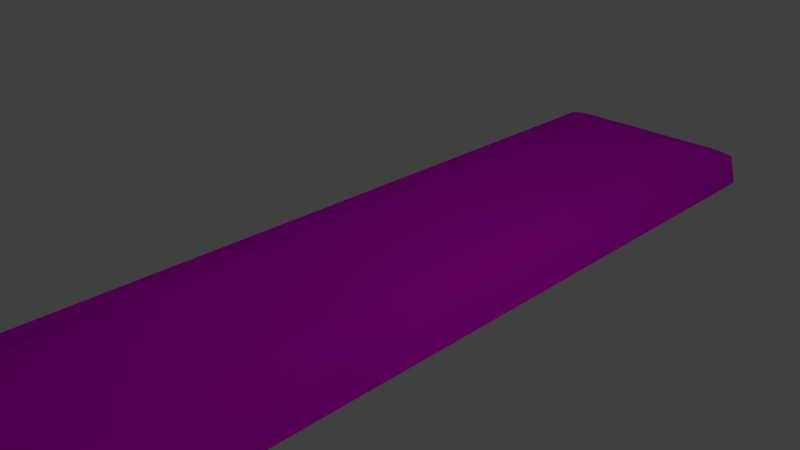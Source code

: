 # Source: betweenfloors.blend  (saved by Blender 2.66.1; exported with 4.5.12 LTS)
import bpy
from mathutils import Matrix  # noqa: F401  (used for matrix-valued properties, if any)

bpy.ops.wm.read_factory_settings(use_empty=True)
scene = bpy.context.scene
scene.name = 'Scene'

# ---- collections
col_collection_1 = bpy.data.collections.new('Collection 1'); scene.collection.children.link(col_collection_1)

# ---- images (referenced by path relative to the original .blend; pixels are not part of the script)
import os
ASSET_DIR = os.environ.get("B2B_ASSET_DIR", "")  # directory of the original .blend (textures are referenced by path, not embedded)
HERE = os.path.dirname(os.path.abspath(__file__))  # packed textures are extracted next to this script under _unpacked/

def load_image(name, relpath, width, height, colorspace="sRGB"):
    """Load a texture the original file referenced (path relative to the .blend, or extracted next to this script)."""
    p = next((c for c in (os.path.join(HERE, relpath), os.path.join(ASSET_DIR, relpath)) if relpath and os.path.exists(c)), "")
    if p:
        img = bpy.data.images.load(p, check_existing=True)
        img.name = name
    else:  # same state as the original file: an image datablock whose file is absent (Cycles renders it pink)
        img = bpy.data.images.new(name, width, height)
        img.source = "FILE"
        img.filepath = "//" + (relpath or name)
    img.colorspace_settings.name = colorspace
    return img
img_col_stone_1_jpg = load_image('col_stone_1.jpg', 'textures/col_stone_1.jpg', 1024, 1024, 'sRGB')

# ---- materials (node trees are filled in below, after node groups)
mat_material = bpy.data.materials.new('Material')
mat_material.alpha_threshold = 0.0
mat_material.roughness = 0.5
mat_material.line_color = (0.0, 0.0, 0.0, 1.0)

# ---- material node trees
mat_material.use_nodes = True; mat_material.node_tree.nodes.clear()
_N = mat_material.node_tree.nodes; _L = mat_material.node_tree.links
n0 = _N.new('ShaderNodeOutputMaterial'); n0.name = 'Material Output'; n0.location = (300, 300)
n0.width = 120
n1 = _N.new('ShaderNodeBsdfDiffuse'); n1.name = 'Diffuse BSDF'; n1.location = (10, 300)
n2 = _N.new('ShaderNodeTexImage'); n2.name = 'Image Texture'; n2.location = (-190, 300)
n2.width = 150
n2.image = img_col_stone_1_jpg
_L.new(n1.outputs[0], n0.inputs[0])
_L.new(n2.outputs[0], n1.inputs[0])
n0.is_active_output = True

# ---- world
world_world = bpy.data.worlds.new('World'); scene.world = world_world
world_world.color = (0.05088, 0.05088, 0.05088)
world_world.use_sun_shadow = False
world_world.sun_shadow_jitter_overblur = 0.0
world_world.cycles.sampling_method = 'MANUAL'
world_world.cycles.sample_map_resolution = 256

# ---- cameras
cam_camera = bpy.data.cameras.new('Camera')
cam_camera.clip_end = 100.0
cam_camera.lens = 35.0
cam_camera.sensor_width = 32.0
cam_camera.sensor_height = 18.0
cam_camera.ortho_scale = 7.314
cam_camera.dof.focus_distance = 0.0

# ---- lights
light_lamp = bpy.data.lights.new('Lamp', 'POINT')
light_lamp.transmission_factor = 0.0
light_lamp.cutoff_distance = 30.0
light_lamp.energy = 100.0
light_lamp.shadow_buffer_clip_start = 1.001
light_lamp.shadow_soft_size = 0.1
light_lamp.shadow_maximum_resolution = 0.006
light_lamp.use_absolute_resolution = True
light_lamp.cycles.use_multiple_importance_sampling = False

# ---- meshes
me_cube = bpy.data.meshes.new('Cube')
me_cube.from_pydata([(-1.709, -11.28, 0.5333), (-1.716, 1.107, 0.5333), (1.784, 1.107, 0.5559), (1.791, -11.28, 0.5559), (-0.9927, -11.18, 1.0), (-1.0, 1.0, 1.0), (1.0, 1.0, 1.0), (1.007, -11.18, 1.0), (-1.356, 1.377, 0.8954), (-1.638, 1.415, 0.8369), (-1.63, -11.59, 0.8369), (-1.348, -11.55, 0.8954), (1.283, 1.377, 0.9034), (1.529, 1.415, 0.8528), (1.291, -11.55, 0.9034), (1.537, -11.59, 0.8528)], [], [(10, 9, 1, 0), (9, 13, 2, 1), (13, 15, 3, 2), (15, 10, 0, 3), (0, 1, 2, 3), (7, 6, 5, 4), (4, 5, 8, 11), (11, 8, 9, 10), (5, 6, 12, 8), (8, 12, 13, 9), (6, 7, 14, 12), (12, 14, 15, 13), (7, 4, 11, 14), (14, 11, 10, 15)])
_uv = me_cube.uv_layers.new(name='UVMap')
_uv.uv.foreach_set('vector', [-0.2003, 0.08728, -0.2026, 1.014, -0.2257, 0.9917, -0.2236, 0.1092, -0.2026, 1.014, 0.7388, 1.014, 0.8145, 0.9917, -0.2257, 0.9917, 0.7388, 1.014, 0.7411, 0.08728, 0.8166, 0.1092, 0.8145, 0.9917, 0.7411, 0.08728, -0.2003, 0.08728, -0.2236, 0.1092, 0.8166, 0.1092, -0.2236, 0.1092, -0.2257, 0.9917, 0.8145, 0.9917, 0.8166, 0.1092, 0.5837, 0.1168, 0.5816, 0.984, -0.01294, 0.984, -0.01077, 0.1168, -0.01077, 0.1168, -0.01294, 0.984, -0.1187, 1.011, -0.1164, 0.08996, -0.1164, 0.08996, -0.1187, 1.011, -0.2026, 1.014, -0.2003, 0.08728, -0.01294, 0.984, 0.5816, 0.984, 0.6658, 1.011, -0.1187, 1.011, -0.1187, 1.011, 0.6658, 1.011, 0.7388, 1.014, -0.2026, 1.014, 0.5816, 0.984, 0.5837, 0.1168, 0.6681, 0.08996, 0.6658, 1.011, 0.6658, 1.011, 0.6681, 0.08996, 0.7411, 0.08728, 0.7388, 1.014, 0.5837, 0.1168, -0.01077, 0.1168, -0.1164, 0.08996, 0.6681, 0.08996, 0.6681, 0.08996, -0.1164, 0.08996, -0.2003, 0.08728, 0.7411, 0.08728])
me_cube.materials.append(mat_material)
me_cube.use_remesh_preserve_volume = False
me_cube.use_remesh_preserve_attributes = False
me_cube.use_mirror_vertex_groups = False
me_cube.update()

# ---- objects
ob_cube = bpy.data.objects.new('Cube', me_cube)
ob_lamp = bpy.data.objects.new('Lamp', light_lamp)
ob_camera = bpy.data.objects.new('Camera', cam_camera)

# ---- transforms, parenting, visibility, modifiers, constraints
ob_cube.location = (-0.05205, 5.104, -0.9292)
ob_cube.lineart.crease_threshold = 0.0
ob_lamp.location = (4.076, 1.005, 5.904)
ob_lamp.rotation_euler = (0.6503, 0.05522, 1.866)
ob_lamp.lock_rotations_4d = False
ob_lamp.empty_display_type = 'ARROWS'
ob_lamp.color = (0.0, 0.0, 0.0, 0.0)
ob_lamp.lineart.crease_threshold = 0.0
ob_camera.location = (7.481, -6.508, 5.344)
ob_camera.rotation_euler = (1.109, 0.01082, 0.8149)
ob_camera.lock_rotations_4d = False
ob_camera.empty_display_type = 'ARROWS'
ob_camera.color = (0.0, 0.0, 0.0, 0.0)
ob_camera.display_type = 'WIRE'
ob_camera.lineart.crease_threshold = 0.0

# ---- collection membership
col_collection_1.objects.link(ob_cube)
col_collection_1.objects.link(ob_lamp)
col_collection_1.objects.link(ob_camera)

# ---- scene / render settings (as saved in the file)
scene.camera = ob_camera
scene.frame_start = 1; scene.frame_end = 250; scene.frame_set(1)
scene.render.engine = 'CYCLES'
scene.render.image_settings.color_mode = 'RGB'
scene.render.image_settings.compression = 90
scene.render.resolution_percentage = 50
scene.render.dither_intensity = 0.0
scene.render.bake_margin = 2
scene.cycles.use_denoising = False
scene.cycles.samples = 10
scene.cycles.sampling_pattern = 'TABULATED_SOBOL'
scene.cycles.light_sampling_threshold = 0.0
scene.cycles.use_adaptive_sampling = False
scene.cycles.use_light_tree = False
scene.cycles.blur_glossy = 0.0
scene.cycles.volume_bounces = 1
scene.cycles.pixel_filter_type = 'GAUSSIAN'
scene.cycles.sample_clamp_indirect = 0.0
scene.view_settings.view_transform = 'Standard'
bpy.context.view_layer.update()

